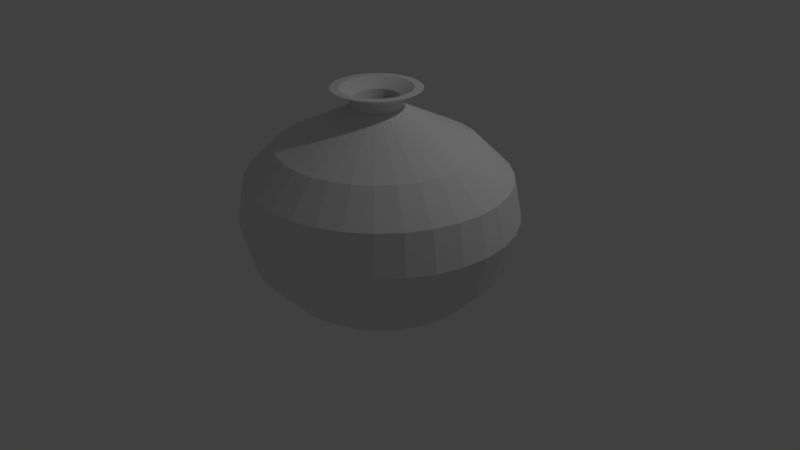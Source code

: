 # Source: basija.blend  (saved by Blender 2.77.0; exported with 4.5.12 LTS)
import bpy
from mathutils import Matrix  # noqa: F401  (used for matrix-valued properties, if any)

bpy.ops.wm.read_factory_settings(use_empty=True)
scene = bpy.context.scene
scene.name = 'Scene'

# ---- collections
col_collection_1 = bpy.data.collections.new('Collection 1'); scene.collection.children.link(col_collection_1)

# ---- world
world_world = bpy.data.worlds.new('World'); scene.world = world_world
world_world.color = (0.05088, 0.05088, 0.05088)
world_world.use_sun_shadow = False
world_world.sun_shadow_jitter_overblur = 0.0
world_world.cycles.sampling_method = 'MANUAL'

# ---- cameras
cam_camera = bpy.data.cameras.new('Camera')
cam_camera.clip_end = 100.0
cam_camera.lens = 35.0
cam_camera.sensor_width = 32.0
cam_camera.sensor_height = 18.0
cam_camera.ortho_scale = 7.314
cam_camera.dof.focus_distance = 0.0
cam_camera.dof.aperture_fstop = 128.0

# ---- lights
light_lamp = bpy.data.lights.new('Lamp', 'POINT')
light_lamp.transmission_factor = 0.0
light_lamp.cutoff_distance = 30.0
light_lamp.energy = 100.0
light_lamp.shadow_buffer_clip_start = 1.001
light_lamp.shadow_soft_size = 0.1
light_lamp.shadow_maximum_resolution = 0.006
light_lamp.use_absolute_resolution = True

# ---- meshes
me_circle_001 = bpy.data.meshes.new('Circle.001')
me_circle_001.from_pydata([(0.002328, 0.2373, 0.4492), (-0.05319, 0.2326, 0.4492), (-0.1066, 0.2188, 0.4492), (-0.1573, 0.2355, 0.4492), (-0.2003, 0.2003, 0.4492), (-0.2355, 0.1573, 0.4492), (-0.2606, 0.08745, 0.4492), (-0.2768, 0.04192, 0.4492), (-0.2823, -0.005437, 0.4492), (-0.2768, -0.05279, 0.4492), (-0.2606, -0.09833, 0.4492), (-0.2343, -0.1403, 0.4492), (-0.1989, -0.1771, 0.4492), (-0.1558, -0.2073, 0.4492), (-0.1066, -0.2297, 0.4492), (-0.05319, -0.2435, 0.4492), (0.002328, -0.2482, 0.4492), (0.05785, -0.2435, 0.4492), (0.1112, -0.2297, 0.4492), (0.1604, -0.2073, 0.4492), (0.2036, -0.1771, 0.4492), (0.239, -0.1403, 0.4492), (0.2653, -0.09833, 0.4492), (0.2815, -0.05279, 0.4492), (0.2869, -0.005437, 0.4492), (0.2815, 0.04192, 0.4492), (0.2329, 0.07866, 0.4492), (0.2099, 0.1168, 0.4492), (0.1788, 0.1503, 0.4492), (0.1409, 0.1777, 0.4492), (0.09777, 0.1981, 0.4492), (0.05091, 0.2107, 0.4492), (0.0001572, 0.0004846, 0.4263), (0.1872, 0.452, 0.5435), (0.2718, 0.4068, 0.5435), (0.3459, 0.3459, 0.5435), (0.4068, 0.2718, 0.5435), (0.452, 0.1872, 0.5435), (0.4798, 0.09544, 0.5435), (0.4892, 6.098e-07, 0.5435), (0.4798, -0.09544, 0.5435), (0.452, -0.1872, 0.5435), (0.4068, -0.2718, 0.5435), (0.3459, -0.3459, 0.5435), (0.2718, -0.4068, 0.5435), (0.1872, -0.452, 0.5435), (0.09544, -0.4798, 0.5435), (8.139e-08, -0.4892, 0.5435), (-0.09544, -0.4798, 0.5435), (-0.1872, -0.452, 0.5435), (-0.2718, -0.4068, 0.5435), (-0.3459, -0.3459, 0.5435), (-0.4068, -0.2718, 0.5435), (-0.452, -0.1872, 0.5435), (-0.4798, -0.09544, 0.5435), (-0.4892, 1.744e-07, 0.5435), (-0.4798, 0.09544, 0.5435), (-0.452, 0.1872, 0.5435), (-0.4068, 0.2718, 0.5435), (-0.3459, 0.3459, 0.5435), (-0.2718, 0.4068, 0.5435), (-0.1872, 0.452, 0.5435), (-0.09544, 0.4798, 0.5435), (-7.801e-08, 0.4892, 0.5435), (0.09544, 0.4798, 0.5435), (0.3195, 0.7714, 0.7166), (0.4639, 0.6942, 0.7166), (0.5904, 0.5904, 0.7166), (0.6942, 0.4639, 0.7166), (0.7714, 0.3195, 0.7166), (0.8189, 0.1629, 0.7166), (0.8349, 8.367e-07, 0.7166), (0.8189, -0.1629, 0.7166), (0.7714, -0.3195, 0.7166), (0.6942, -0.4639, 0.7166), (0.5904, -0.5904, 0.7166), (0.4639, -0.6942, 0.7166), (0.3195, -0.7714, 0.7166), (0.1629, -0.8189, 0.7166), (2.204e-07, -0.8349, 0.7166), (-0.1629, -0.8189, 0.7166), (-0.3195, -0.7714, 0.7166), (-0.4639, -0.6942, 0.7166), (-0.5904, -0.5904, 0.7166), (-0.6942, -0.4639, 0.7166), (-0.7714, -0.3195, 0.7166), (-0.8189, -0.1629, 0.7166), (-0.8349, 9.358e-08, 0.7166), (-0.8189, 0.1629, 0.7166), (-0.7714, 0.3195, 0.7166), (-0.6942, 0.4639, 0.7166), (-0.5904, 0.5904, 0.7166), (-0.4639, 0.6942, 0.7166), (-0.3195, 0.7714, 0.7166), (-0.1629, 0.8189, 0.7166), (-5.169e-08, 0.8349, 0.7166), (0.1629, 0.8189, 0.7166), (0.4216, 1.018, 1.076), (0.612, 0.916, 1.076), (0.779, 0.779, 1.076), (0.916, 0.612, 1.076), (1.018, 0.4216, 1.076), (1.08, 0.2149, 1.076), (1.102, 1.011e-06, 1.076), (1.08, -0.2149, 1.076), (1.018, -0.4216, 1.076), (0.916, -0.612, 1.076), (0.779, -0.779, 1.076), (0.612, -0.916, 1.076), (0.4216, -1.018, 1.076), (0.2149, -1.08, 1.076), (3.359e-07, -1.102, 1.076), (-0.2149, -1.08, 1.076), (-0.4216, -1.018, 1.076), (-0.612, -0.916, 1.076), (-0.779, -0.779, 1.076), (-0.916, -0.612, 1.076), (-1.018, -0.4216, 1.076), (-1.08, -0.2149, 1.076), (-1.102, 3.072e-08, 1.076), (-1.08, 0.2149, 1.076), (-1.018, 0.4216, 1.076), (-0.916, 0.612, 1.076), (-0.779, 0.779, 1.076), (-0.612, 0.916, 1.076), (-0.4216, 1.018, 1.076), (-0.2149, 1.08, 1.076), (-2.303e-08, 1.102, 1.076), (0.2149, 1.08, 1.076), (0.4605, 1.112, 1.568), (0.6686, 1.001, 1.568), (0.851, 0.851, 1.568), (1.001, 0.6686, 1.568), (1.112, 0.4605, 1.568), (1.18, 0.2348, 1.568), (1.203, 1.079e-06, 1.568), (1.18, -0.2348, 1.568), (1.112, -0.4605, 1.568), (1.001, -0.6686, 1.568), (0.851, -0.851, 1.568), (0.6686, -1.001, 1.568), (0.4605, -1.112, 1.568), (0.2348, -1.18, 1.568), (3.731e-07, -1.203, 1.568), (-0.2348, -1.18, 1.568), (-0.4605, -1.112, 1.568), (-0.6686, -1.001, 1.568), (-0.851, -0.851, 1.568), (-1.001, -0.6686, 1.568), (-1.112, -0.4605, 1.568), (-1.18, -0.2348, 1.568), (-1.203, 7.401e-09, 1.568), (-1.18, 0.2348, 1.568), (-1.112, 0.4605, 1.568), (-1.001, 0.6686, 1.568), (-0.851, 0.851, 1.568), (-0.6686, 1.001, 1.568), (-0.4605, 1.112, 1.568), (-0.2348, 1.18, 1.568), (-1.905e-08, 1.203, 1.568), (0.2348, 1.18, 1.568), (0.435, 1.05, 1.995), (0.6315, 0.9451, 1.995), (0.8037, 0.8037, 1.995), (0.9451, 0.6315, 1.995), (1.05, 0.435, 1.995), (1.115, 0.2217, 1.995), (1.137, 1.032e-06, 1.995), (1.115, -0.2217, 1.995), (1.05, -0.435, 1.995), (0.9451, -0.6315, 1.995), (0.8037, -0.8037, 1.995), (0.6315, -0.9451, 1.995), (0.435, -1.05, 1.995), (0.2217, -1.115, 1.995), (3.483e-07, -1.137, 1.995), (-0.2217, -1.115, 1.995), (-0.435, -1.05, 1.995), (-0.6315, -0.9451, 1.995), (-0.8037, -0.8037, 1.995), (-0.9451, -0.6315, 1.995), (-1.05, -0.435, 1.995), (-1.115, -0.2217, 1.995), (-1.137, 1.982e-08, 1.995), (-1.115, 0.2217, 1.995), (-1.05, 0.435, 1.995), (-0.9451, 0.6315, 1.995), (-0.8037, 0.8037, 1.995), (-0.6315, 0.9451, 1.995), (-0.435, 1.05, 1.995), (-0.2217, 1.115, 1.995), (-2.21e-08, 1.137, 1.995), (0.2217, 1.115, 1.995), (0.3335, 0.8052, 2.323), (0.4842, 0.7246, 2.323), (0.6163, 0.6163, 2.323), (0.7246, 0.4842, 2.323), (0.8052, 0.3335, 2.323), (0.8548, 0.17, 2.323), (0.8715, 8.518e-07, 2.323), (0.8548, -0.17, 2.323), (0.8052, -0.3335, 2.323), (0.7246, -0.4842, 2.323), (0.6163, -0.6163, 2.323), (0.4842, -0.7246, 2.323), (0.3335, -0.8052, 2.323), (0.17, -0.8548, 2.323), (2.261e-07, -0.8715, 2.323), (-0.17, -0.8548, 2.323), (-0.3335, -0.8052, 2.323), (-0.4842, -0.7246, 2.323), (-0.6163, -0.6163, 2.323), (-0.7246, -0.4842, 2.323), (-0.8052, -0.3335, 2.323), (-0.8548, -0.17, 2.323), (-0.8715, 7.601e-08, 2.323), (-0.8548, 0.17, 2.323), (-0.8052, 0.3335, 2.323), (-0.7246, 0.4842, 2.323), (-0.6163, 0.6163, 2.323), (-0.4842, 0.7246, 2.323), (-0.3335, 0.8052, 2.323), (-0.17, 0.8548, 2.323), (-5.789e-08, 0.8715, 2.323), (0.17, 0.8548, 2.323), (0.171, 0.4129, 2.582), (0.2483, 0.3716, 2.582), (0.316, 0.316, 2.582), (0.3716, 0.2483, 2.582), (0.4129, 0.171, 2.582), (0.4383, 0.08719, 2.582), (0.4469, 5.756e-07, 2.582), (0.4383, -0.08719, 2.582), (0.4129, -0.171, 2.582), (0.3716, -0.2483, 2.582), (0.316, -0.316, 2.582), (0.2483, -0.3716, 2.582), (0.171, -0.4129, 2.582), (0.08719, -0.4383, 2.582), (1.907e-08, -0.4469, 2.582), (-0.08719, -0.4383, 2.582), (-0.171, -0.4129, 2.582), (-0.2483, -0.3716, 2.582), (-0.316, -0.316, 2.582), (-0.3716, -0.2483, 2.582), (-0.4129, -0.171, 2.582), (-0.4383, -0.08719, 2.582), (-0.4469, 1.778e-07, 2.582), (-0.4383, 0.08719, 2.582), (-0.4129, 0.171, 2.582), (-0.3716, 0.2483, 2.582), (-0.316, 0.316, 2.582), (-0.2483, 0.3716, 2.582), (-0.171, 0.4129, 2.582), (-0.08719, 0.4383, 2.582), (-1.266e-07, 0.4469, 2.582), (0.08719, 0.4383, 2.582), (0.08263, 0.1995, 2.719), (0.12, 0.1795, 2.719), (0.1527, 0.1527, 2.719), (0.1795, 0.12, 2.719), (0.1995, 0.08263, 2.719), (0.2118, 0.04213, 2.719), (0.2159, 4.321e-07, 2.719), (0.2118, -0.04212, 2.719), (0.1995, -0.08263, 2.719), (0.1795, -0.12, 2.719), (0.1527, -0.1527, 2.719), (0.12, -0.1795, 2.719), (0.08263, -0.1995, 2.719), (0.04212, -0.2118, 2.719), (-9.043e-08, -0.2159, 2.719), (-0.04212, -0.2118, 2.719), (-0.08263, -0.1995, 2.719), (-0.12, -0.1795, 2.719), (-0.1527, -0.1527, 2.719), (-0.1795, -0.12, 2.719), (-0.1995, -0.08263, 2.719), (-0.2118, -0.04212, 2.719), (-0.2159, 2.4e-07, 2.719), (-0.2118, 0.04212, 2.719), (-0.1995, 0.08263, 2.719), (-0.1795, 0.12, 2.719), (-0.1527, 0.1527, 2.719), (-0.12, 0.1795, 2.719), (-0.08263, 0.1995, 2.719), (-0.04212, 0.2118, 2.719), (-1.608e-07, 0.2159, 2.719), (0.04212, 0.2118, 2.719), (0.09048, 0.2184, 2.826), (0.1314, 0.1966, 2.826), (0.1672, 0.1672, 2.826), (0.1966, 0.1314, 2.826), (0.2184, 0.09048, 2.826), (0.2319, 0.04613, 2.826), (0.2364, 4.462e-07, 2.826), (0.2319, -0.04613, 2.826), (0.2184, -0.09048, 2.826), (0.1966, -0.1314, 2.826), (0.1672, -0.1672, 2.826), (0.1314, -0.1966, 2.826), (0.09048, -0.2184, 2.826), (0.04613, -0.2319, 2.826), (-8.114e-08, -0.2364, 2.826), (-0.04613, -0.2319, 2.826), (-0.09048, -0.2184, 2.826), (-0.1314, -0.1966, 2.826), (-0.1672, -0.1672, 2.826), (-0.1966, -0.1314, 2.826), (-0.2184, -0.09048, 2.826), (-0.2319, -0.04613, 2.826), (-0.2364, 2.357e-07, 2.826), (-0.2319, 0.04613, 2.826), (-0.2184, 0.09048, 2.826), (-0.1966, 0.1314, 2.826), (-0.1672, 0.1672, 2.826), (-0.1314, 0.1966, 2.826), (-0.09048, 0.2184, 2.826), (-0.04613, 0.2319, 2.826), (-1.582e-07, 0.2364, 2.826), (0.04613, 0.2319, 2.826), (0.1462, 0.353, 2.92), (0.2123, 0.3177, 2.92), (0.2702, 0.2702, 2.92), (0.3177, 0.2123, 2.92), (0.353, 0.1462, 2.92), (0.3748, 0.07455, 2.92), (0.3821, 5.423e-07, 2.92), (0.3748, -0.07455, 2.92), (0.353, -0.1462, 2.92), (0.3177, -0.2123, 2.92), (0.2702, -0.2702, 2.92), (0.2123, -0.3177, 2.92), (0.1462, -0.353, 2.92), (0.07455, -0.3748, 2.92), (-6.842e-09, -0.3821, 2.92), (-0.07455, -0.3748, 2.92), (-0.1462, -0.353, 2.92), (-0.2123, -0.3177, 2.92), (-0.2702, -0.2702, 2.92), (-0.3177, -0.2123, 2.92), (-0.353, -0.1462, 2.92), (-0.3748, -0.07455, 2.92), (-0.3821, 2.022e-07, 2.92), (-0.3748, 0.07455, 2.92), (-0.353, 0.1462, 2.92), (-0.3177, 0.2123, 2.92), (-0.2702, 0.2702, 2.92), (-0.2123, 0.3177, 2.92), (-0.1462, 0.353, 2.92), (-0.07455, 0.3748, 2.92), (-1.314e-07, 0.3821, 2.92), (0.07455, 0.3748, 2.92), (0.1376, 0.3189, 0.4492), (0.1997, 0.2871, 0.4492), (0.2541, 0.2442, 0.4492), (0.2988, 0.192, 0.4492), (0.3319, 0.1324, 0.4492), (0.3524, 0.06773, 0.4492), (0.3593, 0.0004848, 0.4492), (0.3524, -0.06676, 0.4492), (0.3319, -0.1314, 0.4492), (0.2988, -0.191, 0.4492), (0.2541, -0.2432, 0.4492), (0.1997, -0.2861, 0.4492), (0.1376, -0.3179, 0.4492), (0.07022, -0.3376, 0.4492), (0.0001574, -0.3442, 0.4492), (-0.0699, -0.3376, 0.4492), (-0.1373, -0.3179, 0.4492), (-0.1994, -0.2861, 0.4492), (-0.2538, -0.2432, 0.4492), (-0.2984, -0.191, 0.4492), (-0.3316, -0.1314, 0.4492), (-0.3521, -0.06676, 0.4492), (-0.359, 0.0004845, 0.4492), (-0.3521, 0.06773, 0.4492), (-0.3316, 0.1324, 0.4492), (-0.2984, 0.192, 0.4492), (-0.2538, 0.2442, 0.4492), (-0.1994, 0.2871, 0.4492), (-0.1373, 0.3189, 0.4492), (-0.0699, 0.3385, 0.4492), (0.0001573, 0.3452, 0.4492), (0.07022, 0.3385, 0.4492), (0.0001572, 0.0004846, 0.4137), (0.2375, 0.5505, 0.5435), (0.3448, 0.4955, 0.5435), (0.4388, 0.4215, 0.5435), (0.5159, 0.3312, 0.5435), (0.5733, 0.2283, 0.5435), (0.6086, 0.1166, 0.5435), (0.6205, 0.000485, 0.5435), (0.6086, -0.1157, 0.5435), (0.5733, -0.2273, 0.5435), (0.5159, -0.3303, 0.5435), (0.4388, -0.4205, 0.5435), (0.3448, -0.4945, 0.5435), (0.2375, -0.5495, 0.5435), (0.1212, -0.5834, 0.5435), (0.0001575, -0.5949, 0.5435), (-0.1209, -0.5834, 0.5435), (-0.2372, -0.5495, 0.5435), (-0.3445, -0.4945, 0.5435), (-0.4385, -0.4205, 0.5435), (-0.5156, -0.3303, 0.5435), (-0.5729, -0.2273, 0.5435), (-0.6082, -0.1157, 0.5435), (-0.6202, 0.0004845, 0.5435), (-0.6082, 0.1166, 0.5435), (-0.5729, 0.2283, 0.5435), (-0.5156, 0.3312, 0.5435), (-0.4385, 0.4215, 0.5435), (-0.3445, 0.4955, 0.5435), (-0.2372, 0.5505, 0.5435), (-0.1209, 0.5844, 0.5435), (0.0001573, 0.5958, 0.5435), (0.1212, 0.5844, 0.5435), (0.4053, 0.9392, 0.7166), (0.5883, 0.8453, 0.7166), (0.7488, 0.719, 0.7166), (0.8804, 0.565, 0.7166), (0.9782, 0.3893, 0.7166), (1.038, 0.1987, 0.7166), (1.059, 0.0004853, 0.7166), (1.038, -0.1977, 0.7166), (0.9782, -0.3883, 0.7166), (0.8804, -0.564, 0.7166), (0.7488, -0.718, 0.7166), (0.5883, -0.8443, 0.7166), (0.4053, -0.9382, 0.7166), (0.2067, -0.9961, 0.7166), (0.0001577, -1.016, 0.7166), (-0.2064, -0.9961, 0.7166), (-0.405, -0.9382, 0.7166), (-0.588, -0.8443, 0.7166), (-0.7484, -0.718, 0.7166), (-0.8801, -0.564, 0.7166), (-0.9779, -0.3883, 0.7166), (-1.038, -0.1977, 0.7166), (-1.059, 0.0004844, 0.7166), (-1.038, 0.1987, 0.7166), (-0.9779, 0.3893, 0.7166), (-0.8801, 0.565, 0.7166), (-0.7484, 0.719, 0.7166), (-0.588, 0.8453, 0.7166), (-0.405, 0.9392, 0.7166), (-0.2064, 0.997, 0.7166), (0.0001573, 1.017, 0.7166), (0.2067, 0.997, 0.7166), (0.5347, 1.239, 1.076), (0.7762, 1.115, 1.076), (0.9879, 0.9485, 1.076), (1.162, 0.7453, 1.076), (1.291, 0.5135, 1.076), (1.37, 0.262, 1.076), (1.397, 0.0004855, 1.076), (1.37, -0.2611, 1.076), (1.291, -0.5126, 1.076), (1.162, -0.7443, 1.076), (0.9879, -0.9475, 1.076), (0.7762, -1.114, 1.076), (0.5347, -1.238, 1.076), (0.2727, -1.314, 1.076), (0.0001578, -1.34, 1.076), (-0.2724, -1.314, 1.076), (-0.5344, -1.238, 1.076), (-0.7759, -1.114, 1.076), (-0.9876, -0.9475, 1.076), (-1.161, -0.7443, 1.076), (-1.29, -0.5126, 1.076), (-1.37, -0.2611, 1.076), (-1.397, 0.0004843, 1.076), (-1.37, 0.262, 1.076), (-1.29, 0.5135, 1.076), (-1.161, 0.7453, 1.076), (-0.9876, 0.9485, 1.076), (-0.7759, 1.115, 1.076), (-0.5344, 1.239, 1.076), (-0.2724, 1.315, 1.076), (0.0001574, 1.341, 1.076), (0.2727, 1.315, 1.076), (0.5841, 1.354, 1.568), (0.8479, 1.218, 1.568), (1.079, 1.036, 1.568), (1.269, 0.8141, 1.568), (1.41, 0.5609, 1.568), (1.497, 0.2862, 1.568), (1.526, 0.0004856, 1.568), (1.497, -0.2852, 1.568), (1.41, -0.56, 1.568), (1.269, -0.8132, 1.568), (1.079, -1.035, 1.568), (0.8479, -1.217, 1.568), (0.5841, -1.353, 1.568), (0.2979, -1.436, 1.568), (0.0001579, -1.464, 1.568), (-0.2975, -1.436, 1.568), (-0.5838, -1.353, 1.568), (-0.8476, -1.217, 1.568), (-1.079, -1.035, 1.568), (-1.269, -0.8132, 1.568), (-1.41, -0.56, 1.568), (-1.496, -0.2852, 1.568), (-1.526, 0.0004843, 1.568), (-1.496, 0.2862, 1.568), (-1.41, 0.5609, 1.568), (-1.269, 0.8141, 1.568), (-1.079, 1.036, 1.568), (-0.8476, 1.218, 1.568), (-0.5838, 1.354, 1.568), (-0.2975, 1.437, 1.568), (0.0001574, 1.465, 1.568), (0.2979, 1.437, 1.568), (0.5517, 1.278, 1.995), (0.8009, 1.151, 1.995), (1.019, 0.9786, 1.995), (1.198, 0.769, 1.995), (1.332, 0.5298, 1.995), (1.414, 0.2703, 1.995), (1.441, 0.0004855, 1.995), (1.414, -0.2694, 1.995), (1.332, -0.5288, 1.995), (1.198, -0.768, 1.995), (1.019, -0.9776, 1.995), (0.8009, -1.15, 1.995), (0.5517, -1.277, 1.995), (0.2813, -1.356, 1.995), (0.0001578, -1.383, 1.995), (-0.281, -1.356, 1.995), (-0.5514, -1.277, 1.995), (-0.8005, -1.15, 1.995), (-1.019, -0.9776, 1.995), (-1.198, -0.768, 1.995), (-1.331, -0.5288, 1.995), (-1.413, -0.2694, 1.995), (-1.441, 0.0004843, 1.995), (-1.413, 0.2703, 1.995), (-1.331, 0.5298, 1.995), (-1.198, 0.769, 1.995), (-1.019, 0.9786, 1.995), (-0.8005, 1.151, 1.995), (-0.5514, 1.278, 1.995), (-0.281, 1.357, 1.995), (0.0001574, 1.384, 1.995), (0.2813, 1.357, 1.995), (0.4231, 0.9804, 2.323), (0.6141, 0.8823, 2.323), (0.7816, 0.7504, 2.323), (0.919, 0.5897, 2.323), (1.021, 0.4064, 2.323), (1.084, 0.2074, 2.323), (1.105, 0.0004853, 2.323), (1.084, -0.2064, 2.323), (1.021, -0.4054, 2.323), (0.919, -0.5888, 2.323), (0.7816, -0.7495, 2.323), (0.6141, -0.8814, 2.323), (0.4231, -0.9794, 2.323), (0.2157, -1.04, 2.323), (0.0001577, -1.06, 2.323), (-0.2154, -1.04, 2.323), (-0.4227, -0.9794, 2.323), (-0.6138, -0.8814, 2.323), (-0.7813, -0.7495, 2.323), (-0.9187, -0.5888, 2.323), (-1.021, -0.4054, 2.323), (-1.084, -0.2064, 2.323), (-1.105, 0.0004843, 2.323), (-1.084, 0.2074, 2.323), (-1.021, 0.4064, 2.323), (-0.9187, 0.5897, 2.323), (-0.7813, 0.7504, 2.323), (-0.6138, 0.8823, 2.323), (-0.4227, 0.9804, 2.323), (-0.2154, 1.041, 2.323), (0.0001573, 1.061, 2.323), (0.2157, 1.041, 2.323), (0.217, 0.503, 2.582), (0.315, 0.4527, 2.582), (0.4009, 0.3851, 2.582), (0.4713, 0.3027, 2.582), (0.5237, 0.2086, 2.582), (0.556, 0.1066, 2.582), (0.5669, 0.000485, 2.582), (0.556, -0.1056, 2.582), (0.5237, -0.2077, 2.582), (0.4713, -0.3017, 2.582), (0.4009, -0.3841, 2.582), (0.315, -0.4517, 2.582), (0.217, -0.502, 2.582), (0.1107, -0.533, 2.582), (0.0001574, -0.5434, 2.582), (-0.1104, -0.533, 2.582), (-0.2167, -0.502, 2.582), (-0.3147, -0.4517, 2.582), (-0.4006, -0.3841, 2.582), (-0.471, -0.3017, 2.582), (-0.5234, -0.2077, 2.582), (-0.5556, -0.1056, 2.582), (-0.5665, 0.0004845, 2.582), (-0.5556, 0.1066, 2.582), (-0.5234, 0.2086, 2.582), (-0.471, 0.3027, 2.582), (-0.4006, 0.3851, 2.582), (-0.3147, 0.4527, 2.582), (-0.2167, 0.503, 2.582), (-0.1104, 0.5339, 2.582), (0.0001572, 0.5444, 2.582), (0.1107, 0.5339, 2.582), (0.1049, 0.2433, 2.719), (0.1523, 0.219, 2.719), (0.1938, 0.1863, 2.719), (0.2278, 0.1465, 2.719), (0.2531, 0.101, 2.719), (0.2687, 0.05175, 2.719), (0.2739, 0.0004848, 2.719), (0.2687, -0.05078, 2.719), (0.2531, -0.1001, 2.719), (0.2278, -0.1455, 2.719), (0.1938, -0.1853, 2.719), (0.1523, -0.218, 2.719), (0.1049, -0.2423, 2.719), (0.05357, -0.2572, 2.719), (0.0001573, -0.2623, 2.719), (-0.05326, -0.2572, 2.719), (-0.1046, -0.2423, 2.719), (-0.152, -0.218, 2.719), (-0.1934, -0.1853, 2.719), (-0.2275, -0.1455, 2.719), (-0.2528, -0.1001, 2.719), (-0.2684, -0.05078, 2.719), (-0.2736, 0.0004845, 2.719), (-0.2684, 0.05175, 2.719), (-0.2528, 0.101, 2.719), (-0.2275, 0.1465, 2.719), (-0.1934, 0.1863, 2.719), (-0.152, 0.219, 2.719), (-0.1046, 0.2433, 2.719), (-0.05326, 0.2582, 2.719), (0.0001572, 0.2633, 2.719), (0.05357, 0.2582, 2.719), (0.1149, 0.2663, 2.826), (0.1667, 0.2397, 2.826), (0.2122, 0.2039, 2.826), (0.2494, 0.1603, 2.826), (0.2771, 0.1106, 2.826), (0.2942, 0.05662, 2.826), (0.3, 0.0004848, 2.826), (0.2942, -0.05565, 2.826), (0.2771, -0.1096, 2.826), (0.2494, -0.1594, 2.826), (0.2122, -0.203, 2.826), (0.1667, -0.2388, 2.826), (0.1149, -0.2653, 2.826), (0.05865, -0.2817, 2.826), (0.0001573, -0.2873, 2.826), (-0.05833, -0.2817, 2.826), (-0.1146, -0.2653, 2.826), (-0.1664, -0.2388, 2.826), (-0.2118, -0.203, 2.826), (-0.2491, -0.1594, 2.826), (-0.2768, -0.1096, 2.826), (-0.2939, -0.05565, 2.826), (-0.2996, 0.0004845, 2.826), (-0.2939, 0.05662, 2.826), (-0.2768, 0.1106, 2.826), (-0.2491, 0.1603, 2.826), (-0.2118, 0.2039, 2.826), (-0.1664, 0.2397, 2.826), (-0.1146, 0.2663, 2.826), (-0.05833, 0.2827, 2.826), (0.0001572, 0.2882, 2.826), (0.05865, 0.2827, 2.826), (0.1856, 0.4301, 2.92), (0.2693, 0.3871, 2.92), (0.3428, 0.3293, 2.92), (0.403, 0.2588, 2.92), (0.4478, 0.1784, 2.92), (0.4754, 0.09121, 2.92), (0.4847, 0.0004849, 2.92), (0.4754, -0.09024, 2.92), (0.4478, -0.1775, 2.92), (0.403, -0.2579, 2.92), (0.3428, -0.3283, 2.92), (0.2693, -0.3862, 2.92), (0.1856, -0.4291, 2.92), (0.09468, -0.4556, 2.92), (0.0001574, -0.4645, 2.92), (-0.09437, -0.4556, 2.92), (-0.1853, -0.4291, 2.92), (-0.269, -0.3862, 2.92), (-0.3425, -0.3283, 2.92), (-0.4027, -0.2579, 2.92), (-0.4475, -0.1775, 2.92), (-0.4751, -0.09024, 2.92), (-0.4844, 0.0004845, 2.92), (-0.4751, 0.09121, 2.92), (-0.4475, 0.1784, 2.92), (-0.4027, 0.2588, 2.92), (-0.3425, 0.3293, 2.92), (-0.269, 0.3871, 2.92), (-0.1853, 0.4301, 2.92), (-0.09437, 0.4566, 2.92), (0.0001572, 0.4655, 2.92), (0.09468, 0.4566, 2.92)], [], [(8, 32, 7), (22, 32, 21), (9, 32, 8), (23, 32, 22), (10, 32, 9), (24, 32, 23), (11, 32, 10), (25, 32, 24), (12, 32, 11), (26, 32, 25), (13, 32, 12), (27, 32, 26), (14, 32, 13), (1, 32, 0), (28, 32, 27), (15, 32, 14), (2, 32, 1), (29, 32, 28), (16, 32, 15), (3, 32, 2), (30, 32, 29), (17, 32, 16), (4, 32, 3), (31, 32, 30), (18, 32, 17), (5, 32, 4), (0, 32, 31), (19, 32, 18), (6, 32, 5), (20, 32, 19), (7, 32, 6), (21, 32, 20), (7, 56, 55, 8), (21, 42, 41, 22), (8, 55, 54, 9), (22, 41, 40, 23), (9, 54, 53, 10), (23, 40, 39, 24), (10, 53, 52, 11), (24, 39, 38, 25), (11, 52, 51, 12), (25, 38, 37, 26), (12, 51, 50, 13), (26, 37, 36, 27), (13, 50, 49, 14), (0, 63, 62, 1), (27, 36, 35, 28), (14, 49, 48, 15), (1, 62, 61, 2), (28, 35, 34, 29), (15, 48, 47, 16), (2, 61, 60, 3), (29, 34, 33, 30), (16, 47, 46, 17), (3, 60, 59, 4), (30, 33, 64, 31), (17, 46, 45, 18), (4, 59, 58, 5), (31, 64, 63, 0), (18, 45, 44, 19), (5, 58, 57, 6), (19, 44, 43, 20), (6, 57, 56, 7), (20, 43, 42, 21), (43, 75, 74, 42), (56, 88, 87, 55), (44, 76, 75, 43), (57, 89, 88, 56), (45, 77, 76, 44), (64, 96, 95, 63), (58, 90, 89, 57), (46, 78, 77, 45), (33, 65, 96, 64), (59, 91, 90, 58), (47, 79, 78, 46), (34, 66, 65, 33), (60, 92, 91, 59), (35, 67, 66, 34), (61, 93, 92, 60), (48, 80, 79, 47), (36, 68, 67, 35), (62, 94, 93, 61), (49, 81, 80, 48), (37, 69, 68, 36), (63, 95, 94, 62), (50, 82, 81, 49), (38, 70, 69, 37), (51, 83, 82, 50), (39, 71, 70, 38), (52, 84, 83, 51), (40, 72, 71, 39), (53, 85, 84, 52), (41, 73, 72, 40), (54, 86, 85, 53), (42, 74, 73, 41), (55, 87, 86, 54), (77, 109, 108, 76), (96, 128, 127, 95), (91, 123, 122, 90), (78, 110, 109, 77), (65, 97, 128, 96), (92, 124, 123, 91), (79, 111, 110, 78), (66, 98, 97, 65), (93, 125, 124, 92), (80, 112, 111, 79), (67, 99, 98, 66), (94, 126, 125, 93), (81, 113, 112, 80), (68, 100, 99, 67), (95, 127, 126, 94), (82, 114, 113, 81), (69, 101, 100, 68), (83, 115, 114, 82), (70, 102, 101, 69), (84, 116, 115, 83), (71, 103, 102, 70), (85, 117, 116, 84), (72, 104, 103, 71), (86, 118, 117, 85), (73, 105, 104, 72), (87, 119, 118, 86), (74, 106, 105, 73), (88, 120, 119, 87), (75, 107, 106, 74), (89, 121, 120, 88), (76, 108, 107, 75), (90, 122, 121, 89), (112, 144, 143, 111), (99, 131, 130, 98), (126, 158, 157, 125), (113, 145, 144, 112), (100, 132, 131, 99), (127, 159, 158, 126), (114, 146, 145, 113), (101, 133, 132, 100), (115, 147, 146, 114), (102, 134, 133, 101), (116, 148, 147, 115), (103, 135, 134, 102), (117, 149, 148, 116), (104, 136, 135, 103), (118, 150, 149, 117), (105, 137, 136, 104), (119, 151, 150, 118), (106, 138, 137, 105), (120, 152, 151, 119), (107, 139, 138, 106), (121, 153, 152, 120), (108, 140, 139, 107), (122, 154, 153, 121), (109, 141, 140, 108), (128, 160, 159, 127), (123, 155, 154, 122), (110, 142, 141, 109), (97, 129, 160, 128), (124, 156, 155, 123), (111, 143, 142, 110), (98, 130, 129, 97), (125, 157, 156, 124), (147, 179, 178, 146), (134, 166, 165, 133), (148, 180, 179, 147), (135, 167, 166, 134), (149, 181, 180, 148), (136, 168, 167, 135), (150, 182, 181, 149), (137, 169, 168, 136), (151, 183, 182, 150), (138, 170, 169, 137), (152, 184, 183, 151), (139, 171, 170, 138), (153, 185, 184, 152), (140, 172, 171, 139), (154, 186, 185, 153), (141, 173, 172, 140), (160, 192, 191, 159), (155, 187, 186, 154), (142, 174, 173, 141), (129, 161, 192, 160), (156, 188, 187, 155), (143, 175, 174, 142), (130, 162, 161, 129), (157, 189, 188, 156), (144, 176, 175, 143), (131, 163, 162, 130), (158, 190, 189, 157), (145, 177, 176, 144), (132, 164, 163, 131), (159, 191, 190, 158), (146, 178, 177, 145), (133, 165, 164, 132), (182, 214, 213, 181), (169, 201, 200, 168), (183, 215, 214, 182), (170, 202, 201, 169), (184, 216, 215, 183), (171, 203, 202, 170), (185, 217, 216, 184), (172, 204, 203, 171), (186, 218, 217, 185), (173, 205, 204, 172), (192, 224, 223, 191), (187, 219, 218, 186), (174, 206, 205, 173), (161, 193, 224, 192), (188, 220, 219, 187), (175, 207, 206, 174), (162, 194, 193, 161), (189, 221, 220, 188), (176, 208, 207, 175), (163, 195, 194, 162), (190, 222, 221, 189), (177, 209, 208, 176), (164, 196, 195, 163), (191, 223, 222, 190), (178, 210, 209, 177), (165, 197, 196, 164), (179, 211, 210, 178), (166, 198, 197, 165), (180, 212, 211, 179), (167, 199, 198, 166), (181, 213, 212, 180), (168, 200, 199, 167), (217, 249, 248, 216), (204, 236, 235, 203), (218, 250, 249, 217), (205, 237, 236, 204), (224, 256, 255, 223), (219, 251, 250, 218), (206, 238, 237, 205), (193, 225, 256, 224), (220, 252, 251, 219), (207, 239, 238, 206), (194, 226, 225, 193), (221, 253, 252, 220), (208, 240, 239, 207), (195, 227, 226, 194), (222, 254, 253, 221), (209, 241, 240, 208), (196, 228, 227, 195), (223, 255, 254, 222), (210, 242, 241, 209), (197, 229, 228, 196), (211, 243, 242, 210), (198, 230, 229, 197), (212, 244, 243, 211), (199, 231, 230, 198), (213, 245, 244, 212), (200, 232, 231, 199), (214, 246, 245, 213), (201, 233, 232, 200), (215, 247, 246, 214), (202, 234, 233, 201), (216, 248, 247, 215), (203, 235, 234, 202), (225, 257, 288, 256), (252, 284, 283, 251), (239, 271, 270, 238), (226, 258, 257, 225), (253, 285, 284, 252), (240, 272, 271, 239), (227, 259, 258, 226), (254, 286, 285, 253), (241, 273, 272, 240), (228, 260, 259, 227), (255, 287, 286, 254), (242, 274, 273, 241), (229, 261, 260, 228), (243, 275, 274, 242), (230, 262, 261, 229), (244, 276, 275, 243), (231, 263, 262, 230), (245, 277, 276, 244), (232, 264, 263, 231), (246, 278, 277, 245), (233, 265, 264, 232), (247, 279, 278, 246), (234, 266, 265, 233), (248, 280, 279, 247), (235, 267, 266, 234), (249, 281, 280, 248), (236, 268, 267, 235), (250, 282, 281, 249), (237, 269, 268, 236), (256, 288, 287, 255), (251, 283, 282, 250), (238, 270, 269, 237), (260, 292, 291, 259), (287, 319, 318, 286), (274, 306, 305, 273), (261, 293, 292, 260), (275, 307, 306, 274), (262, 294, 293, 261), (276, 308, 307, 275), (263, 295, 294, 262), (277, 309, 308, 276), (264, 296, 295, 263), (278, 310, 309, 277), (265, 297, 296, 264), (279, 311, 310, 278), (266, 298, 297, 265), (280, 312, 311, 279), (267, 299, 298, 266), (281, 313, 312, 280), (268, 300, 299, 267), (282, 314, 313, 281), (269, 301, 300, 268), (288, 320, 319, 287), (283, 315, 314, 282), (270, 302, 301, 269), (257, 289, 320, 288), (284, 316, 315, 283), (271, 303, 302, 270), (258, 290, 289, 257), (285, 317, 316, 284), (272, 304, 303, 271), (259, 291, 290, 258), (286, 318, 317, 285), (273, 305, 304, 272), (295, 327, 326, 294), (309, 341, 340, 308), (296, 328, 327, 295), (310, 342, 341, 309), (297, 329, 328, 296), (311, 343, 342, 310), (298, 330, 329, 297), (312, 344, 343, 311), (299, 331, 330, 298), (313, 345, 344, 312), (300, 332, 331, 299), (314, 346, 345, 313), (301, 333, 332, 300), (320, 352, 351, 319), (315, 347, 346, 314), (302, 334, 333, 301), (289, 321, 352, 320), (316, 348, 347, 315), (303, 335, 334, 302), (290, 322, 321, 289), (317, 349, 348, 316), (304, 336, 335, 303), (291, 323, 322, 290), (318, 350, 349, 317), (305, 337, 336, 304), (292, 324, 323, 291), (319, 351, 350, 318), (306, 338, 337, 305), (293, 325, 324, 292), (307, 339, 338, 306), (294, 326, 325, 293), (308, 340, 339, 307), (329, 682, 681, 328), (332, 685, 684, 331), (330, 683, 682, 329), (333, 686, 685, 332), (334, 687, 686, 333), (335, 688, 687, 334), (336, 689, 688, 335), (340, 693, 692, 339), (337, 690, 689, 336), (338, 691, 690, 337), (326, 679, 678, 325), (341, 694, 693, 340), (342, 695, 694, 341), (327, 680, 679, 326), (343, 696, 695, 342), (344, 697, 696, 343), (345, 698, 697, 344), (346, 699, 698, 345), (347, 700, 699, 346), (348, 701, 700, 347), (339, 692, 691, 338), (349, 702, 701, 348), (350, 703, 702, 349), (351, 704, 703, 350), (352, 705, 704, 351), (321, 674, 705, 352), (322, 675, 674, 321), (323, 676, 675, 322), (324, 677, 676, 323), (325, 678, 677, 324), (328, 681, 680, 327), (331, 684, 683, 330), (375, 376, 385), (361, 362, 385), (374, 375, 385), (360, 361, 385), (373, 374, 385), (359, 360, 385), (372, 373, 385), (358, 359, 385), (371, 372, 385), (357, 358, 385), (370, 371, 385), (356, 357, 385), (369, 370, 385), (382, 383, 385), (355, 356, 385), (368, 369, 385), (381, 382, 385), (354, 355, 385), (367, 368, 385), (380, 381, 385), (353, 354, 385), (366, 367, 385), (379, 380, 385), (384, 353, 385), (365, 366, 385), (378, 379, 385), (383, 384, 385), (364, 365, 385), (377, 378, 385), (363, 364, 385), (376, 377, 385), (362, 363, 385), (376, 375, 408, 409), (362, 361, 394, 395), (375, 374, 407, 408), (361, 360, 393, 394), (374, 373, 406, 407), (360, 359, 392, 393), (373, 372, 405, 406), (359, 358, 391, 392), (372, 371, 404, 405), (358, 357, 390, 391), (371, 370, 403, 404), (357, 356, 389, 390), (370, 369, 402, 403), (383, 382, 415, 416), (356, 355, 388, 389), (369, 368, 401, 402), (382, 381, 414, 415), (355, 354, 387, 388), (368, 367, 400, 401), (381, 380, 413, 414), (354, 353, 386, 387), (367, 366, 399, 400), (380, 379, 412, 413), (353, 384, 417, 386), (366, 365, 398, 399), (379, 378, 411, 412), (384, 383, 416, 417), (365, 364, 397, 398), (378, 377, 410, 411), (364, 363, 396, 397), (377, 376, 409, 410), (363, 362, 395, 396), (396, 395, 427, 428), (409, 408, 440, 441), (397, 396, 428, 429), (410, 409, 441, 442), (398, 397, 429, 430), (417, 416, 448, 449), (411, 410, 442, 443), (399, 398, 430, 431), (386, 417, 449, 418), (412, 411, 443, 444), (400, 399, 431, 432), (387, 386, 418, 419), (413, 412, 444, 445), (388, 387, 419, 420), (414, 413, 445, 446), (401, 400, 432, 433), (389, 388, 420, 421), (415, 414, 446, 447), (402, 401, 433, 434), (390, 389, 421, 422), (416, 415, 447, 448), (403, 402, 434, 435), (391, 390, 422, 423), (404, 403, 435, 436), (392, 391, 423, 424), (405, 404, 436, 437), (393, 392, 424, 425), (406, 405, 437, 438), (394, 393, 425, 426), (407, 406, 438, 439), (395, 394, 426, 427), (408, 407, 439, 440), (430, 429, 461, 462), (449, 448, 480, 481), (444, 443, 475, 476), (431, 430, 462, 463), (418, 449, 481, 450), (445, 444, 476, 477), (432, 431, 463, 464), (419, 418, 450, 451), (446, 445, 477, 478), (433, 432, 464, 465), (420, 419, 451, 452), (447, 446, 478, 479), (434, 433, 465, 466), (421, 420, 452, 453), (448, 447, 479, 480), (435, 434, 466, 467), (422, 421, 453, 454), (436, 435, 467, 468), (423, 422, 454, 455), (437, 436, 468, 469), (424, 423, 455, 456), (438, 437, 469, 470), (425, 424, 456, 457), (439, 438, 470, 471), (426, 425, 457, 458), (440, 439, 471, 472), (427, 426, 458, 459), (441, 440, 472, 473), (428, 427, 459, 460), (442, 441, 473, 474), (429, 428, 460, 461), (443, 442, 474, 475), (465, 464, 496, 497), (452, 451, 483, 484), (479, 478, 510, 511), (466, 465, 497, 498), (453, 452, 484, 485), (480, 479, 511, 512), (467, 466, 498, 499), (454, 453, 485, 486), (468, 467, 499, 500), (455, 454, 486, 487), (469, 468, 500, 501), (456, 455, 487, 488), (470, 469, 501, 502), (457, 456, 488, 489), (471, 470, 502, 503), (458, 457, 489, 490), (472, 471, 503, 504), (459, 458, 490, 491), (473, 472, 504, 505), (460, 459, 491, 492), (474, 473, 505, 506), (461, 460, 492, 493), (475, 474, 506, 507), (462, 461, 493, 494), (481, 480, 512, 513), (476, 475, 507, 508), (463, 462, 494, 495), (450, 481, 513, 482), (477, 476, 508, 509), (464, 463, 495, 496), (451, 450, 482, 483), (478, 477, 509, 510), (500, 499, 531, 532), (487, 486, 518, 519), (501, 500, 532, 533), (488, 487, 519, 520), (502, 501, 533, 534), (489, 488, 520, 521), (503, 502, 534, 535), (490, 489, 521, 522), (504, 503, 535, 536), (491, 490, 522, 523), (505, 504, 536, 537), (492, 491, 523, 524), (506, 505, 537, 538), (493, 492, 524, 525), (507, 506, 538, 539), (494, 493, 525, 526), (513, 512, 544, 545), (508, 507, 539, 540), (495, 494, 526, 527), (482, 513, 545, 514), (509, 508, 540, 541), (496, 495, 527, 528), (483, 482, 514, 515), (510, 509, 541, 542), (497, 496, 528, 529), (484, 483, 515, 516), (511, 510, 542, 543), (498, 497, 529, 530), (485, 484, 516, 517), (512, 511, 543, 544), (499, 498, 530, 531), (486, 485, 517, 518), (535, 534, 566, 567), (522, 521, 553, 554), (536, 535, 567, 568), (523, 522, 554, 555), (537, 536, 568, 569), (524, 523, 555, 556), (538, 537, 569, 570), (525, 524, 556, 557), (539, 538, 570, 571), (526, 525, 557, 558), (545, 544, 576, 577), (540, 539, 571, 572), (527, 526, 558, 559), (514, 545, 577, 546), (541, 540, 572, 573), (528, 527, 559, 560), (515, 514, 546, 547), (542, 541, 573, 574), (529, 528, 560, 561), (516, 515, 547, 548), (543, 542, 574, 575), (530, 529, 561, 562), (517, 516, 548, 549), (544, 543, 575, 576), (531, 530, 562, 563), (518, 517, 549, 550), (532, 531, 563, 564), (519, 518, 550, 551), (533, 532, 564, 565), (520, 519, 551, 552), (534, 533, 565, 566), (521, 520, 552, 553), (570, 569, 601, 602), (557, 556, 588, 589), (571, 570, 602, 603), (558, 557, 589, 590), (577, 576, 608, 609), (572, 571, 603, 604), (559, 558, 590, 591), (546, 577, 609, 578), (573, 572, 604, 605), (560, 559, 591, 592), (547, 546, 578, 579), (574, 573, 605, 606), (561, 560, 592, 593), (548, 547, 579, 580), (575, 574, 606, 607), (562, 561, 593, 594), (549, 548, 580, 581), (576, 575, 607, 608), (563, 562, 594, 595), (550, 549, 581, 582), (564, 563, 595, 596), (551, 550, 582, 583), (565, 564, 596, 597), (552, 551, 583, 584), (566, 565, 597, 598), (553, 552, 584, 585), (567, 566, 598, 599), (554, 553, 585, 586), (568, 567, 599, 600), (555, 554, 586, 587), (569, 568, 600, 601), (556, 555, 587, 588), (578, 609, 641, 610), (605, 604, 636, 637), (592, 591, 623, 624), (579, 578, 610, 611), (606, 605, 637, 638), (593, 592, 624, 625), (580, 579, 611, 612), (607, 606, 638, 639), (594, 593, 625, 626), (581, 580, 612, 613), (608, 607, 639, 640), (595, 594, 626, 627), (582, 581, 613, 614), (596, 595, 627, 628), (583, 582, 614, 615), (597, 596, 628, 629), (584, 583, 615, 616), (598, 597, 629, 630), (585, 584, 616, 617), (599, 598, 630, 631), (586, 585, 617, 618), (600, 599, 631, 632), (587, 586, 618, 619), (601, 600, 632, 633), (588, 587, 619, 620), (602, 601, 633, 634), (589, 588, 620, 621), (603, 602, 634, 635), (590, 589, 621, 622), (609, 608, 640, 641), (604, 603, 635, 636), (591, 590, 622, 623), (613, 612, 644, 645), (640, 639, 671, 672), (627, 626, 658, 659), (614, 613, 645, 646), (628, 627, 659, 660), (615, 614, 646, 647), (629, 628, 660, 661), (616, 615, 647, 648), (630, 629, 661, 662), (617, 616, 648, 649), (631, 630, 662, 663), (618, 617, 649, 650), (632, 631, 663, 664), (619, 618, 650, 651), (633, 632, 664, 665), (620, 619, 651, 652), (634, 633, 665, 666), (621, 620, 652, 653), (635, 634, 666, 667), (622, 621, 653, 654), (641, 640, 672, 673), (636, 635, 667, 668), (623, 622, 654, 655), (610, 641, 673, 642), (637, 636, 668, 669), (624, 623, 655, 656), (611, 610, 642, 643), (638, 637, 669, 670), (625, 624, 656, 657), (612, 611, 643, 644), (639, 638, 670, 671), (626, 625, 657, 658), (648, 647, 679, 680), (662, 661, 693, 694), (649, 648, 680, 681), (663, 662, 694, 695), (650, 649, 681, 682), (664, 663, 695, 696), (651, 650, 682, 683), (665, 664, 696, 697), (652, 651, 683, 684), (666, 665, 697, 698), (653, 652, 684, 685), (667, 666, 698, 699), (654, 653, 685, 686), (673, 672, 704, 705), (668, 667, 699, 700), (655, 654, 686, 687), (642, 673, 705, 674), (669, 668, 700, 701), (656, 655, 687, 688), (643, 642, 674, 675), (670, 669, 701, 702), (657, 656, 688, 689), (644, 643, 675, 676), (671, 670, 702, 703), (658, 657, 689, 690), (645, 644, 676, 677), (672, 671, 703, 704), (659, 658, 690, 691), (646, 645, 677, 678), (660, 659, 691, 692), (647, 646, 678, 679), (661, 660, 692, 693)])
me_circle_001.use_remesh_preserve_volume = False
me_circle_001.use_remesh_preserve_attributes = False
me_circle_001.use_mirror_vertex_groups = False
me_circle_001.update()

# ---- objects
ob_circle = bpy.data.objects.new('Circle', me_circle_001)
ob_lamp = bpy.data.objects.new('Lamp', light_lamp)
ob_camera = bpy.data.objects.new('Camera', cam_camera)

# ---- transforms, parenting, visibility, modifiers, constraints
ob_circle.location = (1.176, -0.9259, -0.2247)
ob_circle.lineart.crease_threshold = 0.0
ob_lamp.location = (4.076, 1.005, 5.904)
ob_lamp.rotation_euler = (0.6503, 0.05522, 1.866)
ob_lamp.lock_rotations_4d = False
ob_lamp.empty_display_type = 'ARROWS'
ob_lamp.color = (0.0, 0.0, 0.0, 0.0)
ob_lamp.lineart.crease_threshold = 0.0
ob_camera.location = (7.481, -6.508, 5.344)
ob_camera.rotation_euler = (1.109, 0.01082, 0.8149)
ob_camera.lock_rotations_4d = False
ob_camera.empty_display_type = 'ARROWS'
ob_camera.color = (0.0, 0.0, 0.0, 0.0)
ob_camera.display_type = 'WIRE'
ob_camera.lineart.crease_threshold = 0.0

# ---- collection membership
col_collection_1.objects.link(ob_circle)
col_collection_1.objects.link(ob_lamp)
col_collection_1.objects.link(ob_camera)

# ---- scene / render settings (as saved in the file)
scene.camera = ob_camera
scene.frame_start = 1; scene.frame_end = 250; scene.frame_set(1)
scene.render.engine = 'BLENDER_EEVEE_NEXT'
scene.render.resolution_percentage = 50
scene.render.dither_intensity = 0.0
scene.cycles.use_denoising = False
scene.cycles.samples = 128
scene.cycles.sampling_pattern = 'TABULATED_SOBOL'
scene.cycles.light_sampling_threshold = 0.0
scene.cycles.use_adaptive_sampling = False
scene.cycles.use_light_tree = False
scene.cycles.blur_glossy = 0.0
scene.cycles.sample_clamp_indirect = 0.0
scene.view_settings.view_transform = 'Standard'
bpy.context.view_layer.update()

